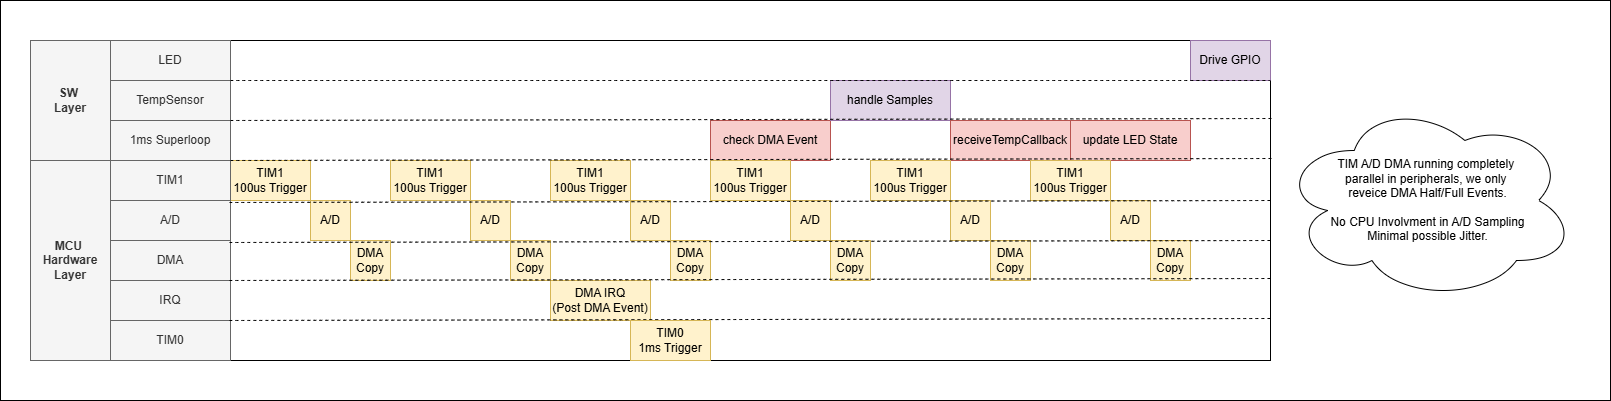

The diagram above was exported from draw.io. Its source (the exported page's mxGraphModel, read from the mxfile embedded in the PNG):
<mxGraphModel dx="2377" dy="388" grid="1" gridSize="10" guides="1" tooltips="1" connect="1" arrows="1" fold="1" page="1" pageScale="1" pageWidth="850" pageHeight="1100" math="0" shadow="0">
  <root>
    <mxCell id="0" />
    <mxCell id="1" parent="0" />
    <mxCell id="vZB5ePMNFqi9PEKQ8vHf-1" value="" style="rounded=0;whiteSpace=wrap;html=1;" vertex="1" parent="1">
      <mxGeometry x="30" y="1120" width="1610" height="400" as="geometry" />
    </mxCell>
    <mxCell id="Er5xHizIE96RLfgUa64O-41" value="" style="rounded=0;whiteSpace=wrap;html=1;" parent="1" vertex="1">
      <mxGeometry x="260" y="1160" width="1040" height="320" as="geometry" />
    </mxCell>
    <mxCell id="Er5xHizIE96RLfgUa64O-29" value="TIM1&lt;br&gt;100us Trigger" style="rounded=0;whiteSpace=wrap;html=1;fillColor=#fff2cc;strokeColor=#d6b656;" parent="1" vertex="1">
      <mxGeometry x="260" y="1280" width="80" height="40" as="geometry" />
    </mxCell>
    <mxCell id="Er5xHizIE96RLfgUa64O-30" value="A/D" style="rounded=0;whiteSpace=wrap;html=1;fillColor=#fff2cc;strokeColor=#d6b656;" parent="1" vertex="1">
      <mxGeometry x="340" y="1320" width="40" height="40" as="geometry" />
    </mxCell>
    <mxCell id="Er5xHizIE96RLfgUa64O-31" value="DMA&lt;br&gt;Copy" style="rounded=0;whiteSpace=wrap;html=1;fillColor=#fff2cc;strokeColor=#d6b656;" parent="1" vertex="1">
      <mxGeometry x="380" y="1360" width="40" height="40" as="geometry" />
    </mxCell>
    <mxCell id="Er5xHizIE96RLfgUa64O-32" value="check DMA Event" style="rounded=0;whiteSpace=wrap;html=1;fillColor=#f8cecc;strokeColor=#b85450;" parent="1" vertex="1">
      <mxGeometry x="740" y="1240" width="120" height="40" as="geometry" />
    </mxCell>
    <mxCell id="Er5xHizIE96RLfgUa64O-34" value="DMA IRQ&lt;div&gt;(Post DMA Event)&lt;/div&gt;" style="rounded=0;whiteSpace=wrap;html=1;fillColor=#fff2cc;strokeColor=#d6b656;" parent="1" vertex="1">
      <mxGeometry x="580" y="1400" width="100" height="40" as="geometry" />
    </mxCell>
    <mxCell id="Er5xHizIE96RLfgUa64O-36" value="1ms Superloop" style="rounded=0;whiteSpace=wrap;html=1;fillColor=#f5f5f5;fontColor=#333333;strokeColor=#666666;" parent="1" vertex="1">
      <mxGeometry x="140" y="1240" width="120" height="40" as="geometry" />
    </mxCell>
    <mxCell id="Er5xHizIE96RLfgUa64O-37" value="TIM1" style="rounded=0;whiteSpace=wrap;html=1;fillColor=#f5f5f5;fontColor=#333333;strokeColor=#666666;" parent="1" vertex="1">
      <mxGeometry x="140" y="1280" width="120" height="40" as="geometry" />
    </mxCell>
    <mxCell id="Er5xHizIE96RLfgUa64O-38" value="A/D" style="rounded=0;whiteSpace=wrap;html=1;fillColor=#f5f5f5;fontColor=#333333;strokeColor=#666666;" parent="1" vertex="1">
      <mxGeometry x="140" y="1320" width="120" height="40" as="geometry" />
    </mxCell>
    <mxCell id="Er5xHizIE96RLfgUa64O-39" value="DMA" style="rounded=0;whiteSpace=wrap;html=1;fillColor=#f5f5f5;fontColor=#333333;strokeColor=#666666;" parent="1" vertex="1">
      <mxGeometry x="140" y="1360" width="120" height="40" as="geometry" />
    </mxCell>
    <mxCell id="Er5xHizIE96RLfgUa64O-40" value="IRQ" style="rounded=0;whiteSpace=wrap;html=1;fillColor=#f5f5f5;fontColor=#333333;strokeColor=#666666;" parent="1" vertex="1">
      <mxGeometry x="140" y="1400" width="120" height="40" as="geometry" />
    </mxCell>
    <mxCell id="Er5xHizIE96RLfgUa64O-49" value="TempSensor" style="rounded=0;whiteSpace=wrap;html=1;fillColor=#f5f5f5;fontColor=#333333;strokeColor=#666666;" parent="1" vertex="1">
      <mxGeometry x="140" y="1200" width="120" height="40" as="geometry" />
    </mxCell>
    <mxCell id="Er5xHizIE96RLfgUa64O-50" value="handle Samples" style="rounded=0;whiteSpace=wrap;html=1;fillColor=#e1d5e7;strokeColor=#9673a6;" parent="1" vertex="1">
      <mxGeometry x="860" y="1200" width="120" height="40" as="geometry" />
    </mxCell>
    <mxCell id="Er5xHizIE96RLfgUa64O-51" value="LED" style="rounded=0;whiteSpace=wrap;html=1;fillColor=#f5f5f5;fontColor=#333333;strokeColor=#666666;" parent="1" vertex="1">
      <mxGeometry x="140" y="1160" width="120" height="40" as="geometry" />
    </mxCell>
    <mxCell id="Er5xHizIE96RLfgUa64O-52" value="receiveTempCallback" style="rounded=0;whiteSpace=wrap;html=1;fillColor=#f8cecc;strokeColor=#b85450;" parent="1" vertex="1">
      <mxGeometry x="980" y="1240" width="120" height="40" as="geometry" />
    </mxCell>
    <mxCell id="Er5xHizIE96RLfgUa64O-53" value="update LED State" style="rounded=0;whiteSpace=wrap;html=1;fillColor=#f8cecc;strokeColor=#b85450;" parent="1" vertex="1">
      <mxGeometry x="1100" y="1240" width="120" height="40" as="geometry" />
    </mxCell>
    <mxCell id="Er5xHizIE96RLfgUa64O-54" value="Drive GPIO" style="rounded=0;whiteSpace=wrap;html=1;fillColor=#e1d5e7;strokeColor=#9673a6;" parent="1" vertex="1">
      <mxGeometry x="1220" y="1160" width="80" height="40" as="geometry" />
    </mxCell>
    <mxCell id="Er5xHizIE96RLfgUa64O-87" value="TIM1&lt;br&gt;100us Trigger" style="rounded=0;whiteSpace=wrap;html=1;fillColor=#fff2cc;strokeColor=#d6b656;" parent="1" vertex="1">
      <mxGeometry x="420" y="1280" width="80" height="40" as="geometry" />
    </mxCell>
    <mxCell id="Er5xHizIE96RLfgUa64O-88" value="A/D" style="rounded=0;whiteSpace=wrap;html=1;fillColor=#fff2cc;strokeColor=#d6b656;" parent="1" vertex="1">
      <mxGeometry x="500" y="1320" width="40" height="40" as="geometry" />
    </mxCell>
    <mxCell id="Er5xHizIE96RLfgUa64O-89" value="DMA&lt;br&gt;Copy" style="rounded=0;whiteSpace=wrap;html=1;fillColor=#fff2cc;strokeColor=#d6b656;" parent="1" vertex="1">
      <mxGeometry x="540" y="1360" width="40" height="40" as="geometry" />
    </mxCell>
    <mxCell id="Er5xHizIE96RLfgUa64O-93" value="TIM1&lt;br&gt;100us Trigger" style="rounded=0;whiteSpace=wrap;html=1;fillColor=#fff2cc;strokeColor=#d6b656;" parent="1" vertex="1">
      <mxGeometry x="580" y="1280" width="80" height="40" as="geometry" />
    </mxCell>
    <mxCell id="Er5xHizIE96RLfgUa64O-94" value="A/D" style="rounded=0;whiteSpace=wrap;html=1;fillColor=#fff2cc;strokeColor=#d6b656;" parent="1" vertex="1">
      <mxGeometry x="660" y="1320" width="40" height="40" as="geometry" />
    </mxCell>
    <mxCell id="Er5xHizIE96RLfgUa64O-95" value="DMA&lt;br&gt;Copy" style="rounded=0;whiteSpace=wrap;html=1;fillColor=#fff2cc;strokeColor=#d6b656;" parent="1" vertex="1">
      <mxGeometry x="700" y="1360" width="40" height="40" as="geometry" />
    </mxCell>
    <mxCell id="Er5xHizIE96RLfgUa64O-96" value="TIM1&lt;br&gt;100us Trigger" style="rounded=0;whiteSpace=wrap;html=1;fillColor=#fff2cc;strokeColor=#d6b656;" parent="1" vertex="1">
      <mxGeometry x="740" y="1280" width="80" height="40" as="geometry" />
    </mxCell>
    <mxCell id="Er5xHizIE96RLfgUa64O-97" value="A/D" style="rounded=0;whiteSpace=wrap;html=1;fillColor=#fff2cc;strokeColor=#d6b656;" parent="1" vertex="1">
      <mxGeometry x="820" y="1320" width="40" height="40" as="geometry" />
    </mxCell>
    <mxCell id="Er5xHizIE96RLfgUa64O-98" value="DMA&lt;br&gt;Copy" style="rounded=0;whiteSpace=wrap;html=1;fillColor=#fff2cc;strokeColor=#d6b656;" parent="1" vertex="1">
      <mxGeometry x="860" y="1360" width="40" height="40" as="geometry" />
    </mxCell>
    <mxCell id="Er5xHizIE96RLfgUa64O-99" value="TIM1&lt;br&gt;100us Trigger" style="rounded=0;whiteSpace=wrap;html=1;fillColor=#fff2cc;strokeColor=#d6b656;" parent="1" vertex="1">
      <mxGeometry x="900" y="1280" width="80" height="40" as="geometry" />
    </mxCell>
    <mxCell id="Er5xHizIE96RLfgUa64O-100" value="A/D" style="rounded=0;whiteSpace=wrap;html=1;fillColor=#fff2cc;strokeColor=#d6b656;" parent="1" vertex="1">
      <mxGeometry x="980" y="1320" width="40" height="40" as="geometry" />
    </mxCell>
    <mxCell id="Er5xHizIE96RLfgUa64O-101" value="DMA&lt;br&gt;Copy" style="rounded=0;whiteSpace=wrap;html=1;fillColor=#fff2cc;strokeColor=#d6b656;" parent="1" vertex="1">
      <mxGeometry x="1020" y="1360" width="40" height="40" as="geometry" />
    </mxCell>
    <mxCell id="Er5xHizIE96RLfgUa64O-102" value="TIM1&lt;br&gt;100us Trigger" style="rounded=0;whiteSpace=wrap;html=1;fillColor=#fff2cc;strokeColor=#d6b656;" parent="1" vertex="1">
      <mxGeometry x="1060" y="1280" width="80" height="40" as="geometry" />
    </mxCell>
    <mxCell id="Er5xHizIE96RLfgUa64O-103" value="A/D" style="rounded=0;whiteSpace=wrap;html=1;fillColor=#fff2cc;strokeColor=#d6b656;" parent="1" vertex="1">
      <mxGeometry x="1140" y="1320" width="40" height="40" as="geometry" />
    </mxCell>
    <mxCell id="Er5xHizIE96RLfgUa64O-104" value="DMA&lt;br&gt;Copy" style="rounded=0;whiteSpace=wrap;html=1;fillColor=#fff2cc;strokeColor=#d6b656;" parent="1" vertex="1">
      <mxGeometry x="1180" y="1360" width="40" height="40" as="geometry" />
    </mxCell>
    <mxCell id="Er5xHizIE96RLfgUa64O-105" value="TIM A/D DMA running completely&amp;nbsp;&lt;br&gt;parallel in peripherals, we only&amp;nbsp;&lt;div&gt;reveice DMA Half/Full Events.&lt;br&gt;&lt;br&gt;No CPU Involvment in A/D Sampling&lt;br&gt;Minimal possible Jitter.&lt;/div&gt;" style="ellipse;shape=cloud;whiteSpace=wrap;html=1;" parent="1" vertex="1">
      <mxGeometry x="1310" y="1220" width="295" height="200" as="geometry" />
    </mxCell>
    <mxCell id="Er5xHizIE96RLfgUa64O-106" value="MCU&amp;nbsp;&lt;br&gt;Hardware&lt;br&gt;Layer" style="rounded=0;whiteSpace=wrap;html=1;fillColor=#f5f5f5;fontColor=#333333;strokeColor=#666666;fontStyle=1" parent="1" vertex="1">
      <mxGeometry x="60" y="1280" width="80" height="200" as="geometry" />
    </mxCell>
    <mxCell id="Er5xHizIE96RLfgUa64O-107" value="SW&amp;nbsp;&lt;br&gt;Layer" style="rounded=0;whiteSpace=wrap;html=1;fillColor=#f5f5f5;strokeColor=#666666;fontColor=#333333;fontStyle=1" parent="1" vertex="1">
      <mxGeometry x="60" y="1160" width="80" height="120" as="geometry" />
    </mxCell>
    <mxCell id="Er5xHizIE96RLfgUa64O-108" value="" style="endArrow=none;dashed=1;html=1;rounded=0;fontSize=12;startSize=8;endSize=8;curved=1;exitX=1;exitY=1;exitDx=0;exitDy=0;entryX=1;entryY=1;entryDx=0;entryDy=0;" parent="1" source="Er5xHizIE96RLfgUa64O-51" target="Er5xHizIE96RLfgUa64O-54" edge="1">
      <mxGeometry width="50" height="50" relative="1" as="geometry">
        <mxPoint x="620" y="1130" as="sourcePoint" />
        <mxPoint x="670" y="1080" as="targetPoint" />
      </mxGeometry>
    </mxCell>
    <mxCell id="Er5xHizIE96RLfgUa64O-110" value="" style="endArrow=none;dashed=1;html=1;rounded=0;fontSize=12;startSize=8;endSize=8;curved=1;exitX=-0.001;exitY=0.15;exitDx=0;exitDy=0;exitPerimeter=0;entryX=1;entryY=1;entryDx=0;entryDy=0;" parent="1" edge="1">
      <mxGeometry width="50" height="50" relative="1" as="geometry">
        <mxPoint x="260" y="1240" as="sourcePoint" />
        <mxPoint x="1301" y="1238" as="targetPoint" />
      </mxGeometry>
    </mxCell>
    <mxCell id="Er5xHizIE96RLfgUa64O-111" value="" style="endArrow=none;dashed=1;html=1;rounded=0;fontSize=12;startSize=8;endSize=8;curved=1;exitX=-0.001;exitY=0.15;exitDx=0;exitDy=0;exitPerimeter=0;entryX=1;entryY=1;entryDx=0;entryDy=0;" parent="1" edge="1">
      <mxGeometry width="50" height="50" relative="1" as="geometry">
        <mxPoint x="260" y="1280" as="sourcePoint" />
        <mxPoint x="1301" y="1278" as="targetPoint" />
      </mxGeometry>
    </mxCell>
    <mxCell id="Er5xHizIE96RLfgUa64O-112" value="" style="endArrow=none;dashed=1;html=1;rounded=0;fontSize=12;startSize=8;endSize=8;curved=1;exitX=-0.001;exitY=0.15;exitDx=0;exitDy=0;exitPerimeter=0;entryX=1;entryY=1;entryDx=0;entryDy=0;" parent="1" edge="1">
      <mxGeometry width="50" height="50" relative="1" as="geometry">
        <mxPoint x="259" y="1322" as="sourcePoint" />
        <mxPoint x="1300" y="1320" as="targetPoint" />
      </mxGeometry>
    </mxCell>
    <mxCell id="Er5xHizIE96RLfgUa64O-113" value="" style="endArrow=none;dashed=1;html=1;rounded=0;fontSize=12;startSize=8;endSize=8;curved=1;exitX=-0.001;exitY=0.15;exitDx=0;exitDy=0;exitPerimeter=0;entryX=1;entryY=1;entryDx=0;entryDy=0;" parent="1" edge="1">
      <mxGeometry width="50" height="50" relative="1" as="geometry">
        <mxPoint x="259" y="1362" as="sourcePoint" />
        <mxPoint x="1300" y="1360" as="targetPoint" />
      </mxGeometry>
    </mxCell>
    <mxCell id="Er5xHizIE96RLfgUa64O-114" value="" style="endArrow=none;dashed=1;html=1;rounded=0;fontSize=12;startSize=8;endSize=8;curved=1;exitX=-0.001;exitY=0.15;exitDx=0;exitDy=0;exitPerimeter=0;entryX=1;entryY=1;entryDx=0;entryDy=0;" parent="1" edge="1">
      <mxGeometry width="50" height="50" relative="1" as="geometry">
        <mxPoint x="259" y="1400" as="sourcePoint" />
        <mxPoint x="1300" y="1398" as="targetPoint" />
      </mxGeometry>
    </mxCell>
    <mxCell id="Er5xHizIE96RLfgUa64O-115" value="TIM0" style="rounded=0;whiteSpace=wrap;html=1;fillColor=#f5f5f5;fontColor=#333333;strokeColor=#666666;" parent="1" vertex="1">
      <mxGeometry x="140" y="1440" width="120" height="40" as="geometry" />
    </mxCell>
    <mxCell id="Er5xHizIE96RLfgUa64O-116" value="" style="endArrow=none;dashed=1;html=1;rounded=0;fontSize=12;startSize=8;endSize=8;curved=1;exitX=-0.001;exitY=0.15;exitDx=0;exitDy=0;exitPerimeter=0;entryX=1;entryY=1;entryDx=0;entryDy=0;" parent="1" edge="1">
      <mxGeometry width="50" height="50" relative="1" as="geometry">
        <mxPoint x="259" y="1440" as="sourcePoint" />
        <mxPoint x="1300" y="1438" as="targetPoint" />
      </mxGeometry>
    </mxCell>
    <mxCell id="Er5xHizIE96RLfgUa64O-117" value="TIM0&lt;br&gt;1ms Trigger" style="rounded=0;whiteSpace=wrap;html=1;fillColor=#fff2cc;strokeColor=#d6b656;" parent="1" vertex="1">
      <mxGeometry x="660" y="1440" width="80" height="40" as="geometry" />
    </mxCell>
  </root>
</mxGraphModel>